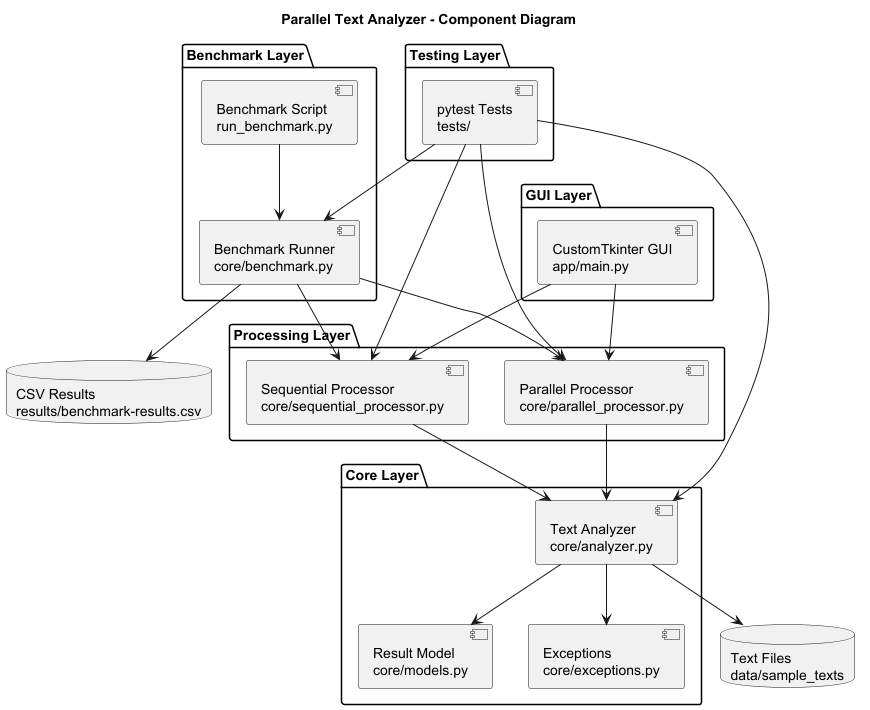

The diagram above was rendered by PlantUML. Its source (embedded in the PNG):
@startuml
title Parallel Text Analyzer - Component Diagram

package "GUI Layer" {
    component "CustomTkinter GUI\napp/main.py" as GUI
}

package "Processing Layer" {
    component "Sequential Processor\ncore/sequential_processor.py" as Sequential
    component "Parallel Processor\ncore/parallel_processor.py" as Parallel
}

package "Core Layer" {
    component "Text Analyzer\ncore/analyzer.py" as Analyzer
    component "Result Model\ncore/models.py" as Models
    component "Exceptions\ncore/exceptions.py" as Exceptions
}

package "Benchmark Layer" {
    component "Benchmark Runner\ncore/benchmark.py" as Benchmark
    component "Benchmark Script\nrun_benchmark.py" as BenchmarkScript
}

package "Testing Layer" {
    component "pytest Tests\ntests/" as Tests
}

database "Text Files\ndata/sample_texts" as TextFiles
database "CSV Results\nresults/benchmark-results.csv" as CsvResults

GUI --> Sequential
GUI --> Parallel
Sequential --> Analyzer
Parallel --> Analyzer
Analyzer --> Models
Analyzer --> Exceptions
Analyzer --> TextFiles

BenchmarkScript --> Benchmark
Benchmark --> Sequential
Benchmark --> Parallel
Benchmark --> CsvResults

Tests --> Analyzer
Tests --> Sequential
Tests --> Parallel
Tests --> Benchmark

@enduml